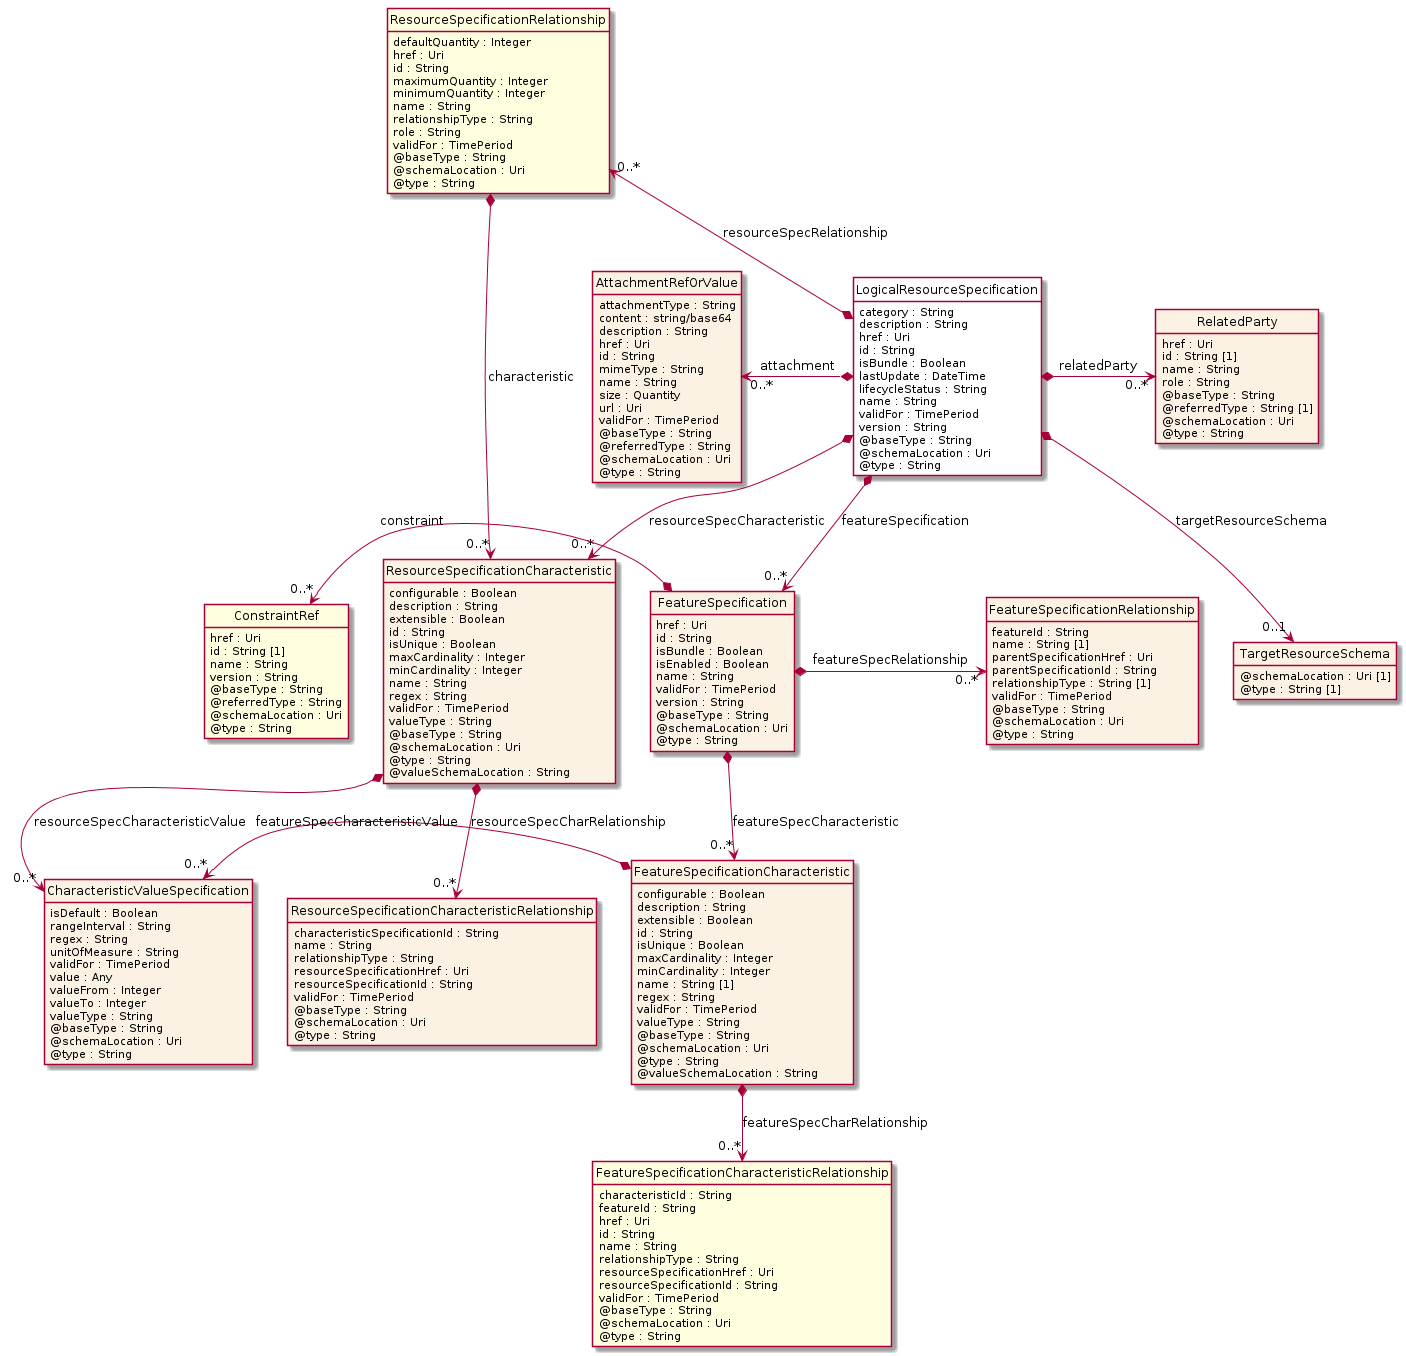

The diagram above was rendered by PlantUML. Its source (embedded in the PNG):
@startuml
hide circle
hide methods
hide stereotype
show <<Enumeration>> stereotype
skinparam class {
   BackgroundColor<<Enumeration>> #E6F5F7
   BackgroundColor<<Ref>> #FFFFE0
   BackgroundColor<<Pivot>> #FFFFFFF
   BackgroundColor<<SimpleType>> #E2F0DA
   BackgroundColor #FCF2E3
}

class LogicalResourceSpecification <<Pivot>> {
    category : String
    description : String
    href : Uri
    id : String
    isBundle : Boolean
    lastUpdate : DateTime
    lifecycleStatus : String
    name : String
    validFor : TimePeriod
    version : String
    @baseType : String
    @schemaLocation : Uri
    @type : String
}

class RelatedParty  {
    href : Uri
    id : String [1]
    name : String
    role : String
    @baseType : String
    @referredType : String [1]
    @schemaLocation : Uri
    @type : String
}

class ResourceSpecificationCharacteristic  {
    configurable : Boolean
    description : String
    extensible : Boolean
    id : String
    isUnique : Boolean
    maxCardinality : Integer
    minCardinality : Integer
    name : String
    regex : String
    validFor : TimePeriod
    valueType : String
    @baseType : String
    @schemaLocation : Uri
    @type : String
    @valueSchemaLocation : String
}

class CharacteristicValueSpecification  {
    isDefault : Boolean
    rangeInterval : String
    regex : String
    unitOfMeasure : String
    validFor : TimePeriod
    value : Any
    valueFrom : Integer
    valueTo : Integer
    valueType : String
    @baseType : String
    @schemaLocation : Uri
    @type : String
}

class ResourceSpecificationCharacteristicRelationship  {
    characteristicSpecificationId : String
    name : String
    relationshipType : String
    resourceSpecificationHref : Uri
    resourceSpecificationId : String
    validFor : TimePeriod
    @baseType : String
    @schemaLocation : Uri
    @type : String
}

class FeatureSpecification  {
    href : Uri
    id : String
    isBundle : Boolean
    isEnabled : Boolean
    name : String
    validFor : TimePeriod
    version : String
    @baseType : String
    @schemaLocation : Uri
    @type : String
}

class FeatureSpecificationRelationship  {
    featureId : String
    name : String [1]
    parentSpecificationHref : Uri
    parentSpecificationId : String
    relationshipType : String [1]
    validFor : TimePeriod
    @baseType : String
    @schemaLocation : Uri
    @type : String
}

class ConstraintRef  <<Ref>> {
    href : Uri
    id : String [1]
    name : String
    version : String
    @baseType : String
    @referredType : String
    @schemaLocation : Uri
    @type : String
}

class FeatureSpecificationCharacteristic  {
    configurable : Boolean
    description : String
    extensible : Boolean
    id : String
    isUnique : Boolean
    maxCardinality : Integer
    minCardinality : Integer
    name : String [1]
    regex : String
    validFor : TimePeriod
    valueType : String
    @baseType : String
    @schemaLocation : Uri
    @type : String
    @valueSchemaLocation : String
}

class FeatureSpecificationCharacteristicRelationship  <<Ref>> {
    characteristicId : String
    featureId : String
    href : Uri
    id : String
    name : String
    relationshipType : String
    resourceSpecificationHref : Uri
    resourceSpecificationId : String
    validFor : TimePeriod
    @baseType : String
    @schemaLocation : Uri
    @type : String
}

class ResourceSpecificationRelationship  <<Ref>> {
    defaultQuantity : Integer
    href : Uri
    id : String
    maximumQuantity : Integer
    minimumQuantity : Integer
    name : String
    relationshipType : String
    role : String
    validFor : TimePeriod
    @baseType : String
    @schemaLocation : Uri
    @type : String
}

class AttachmentRefOrValue  {
    attachmentType : String
    content : string/base64
    description : String
    href : Uri
    id : String
    mimeType : String
    name : String
    size : Quantity
    url : Uri
    validFor : TimePeriod
    @baseType : String
    @referredType : String
    @schemaLocation : Uri
    @type : String
}

class TargetResourceSchema  {
    @schemaLocation : Uri [1]
    @type : String [1]
}

ResourceSpecificationRelationship "0..*" <--* LogicalResourceSpecification : resourceSpecRelationship

LogicalResourceSpecification *-->  "0..*" ResourceSpecificationCharacteristic : resourceSpecCharacteristic

LogicalResourceSpecification *-->  "0..*" FeatureSpecification : featureSpecification

ResourceSpecificationCharacteristic *-->  "0..*" CharacteristicValueSpecification : resourceSpecCharacteristicValue

FeatureSpecification *-->  "0..*" FeatureSpecificationCharacteristic : featureSpecCharacteristic

CharacteristicValueSpecification "0..*" <-left-* FeatureSpecificationCharacteristic : featureSpecCharacteristicValue

ResourceSpecificationRelationship *-->  "0..*" ResourceSpecificationCharacteristic : characteristic

AttachmentRefOrValue "0..*" <-left-* LogicalResourceSpecification : attachment

LogicalResourceSpecification *-right-> "0..*" RelatedParty : relatedParty

LogicalResourceSpecification *-->  "0..1" TargetResourceSchema : targetResourceSchema

ConstraintRef "0..*" <-left-* FeatureSpecification : constraint

FeatureSpecification *-right-> "0..*" FeatureSpecificationRelationship : featureSpecRelationship

ResourceSpecificationCharacteristic *-->  "0..*" ResourceSpecificationCharacteristicRelationship : resourceSpecCharRelationship

FeatureSpecificationCharacteristic *-->  "0..*" FeatureSpecificationCharacteristicRelationship : featureSpecCharRelationship

@enduml